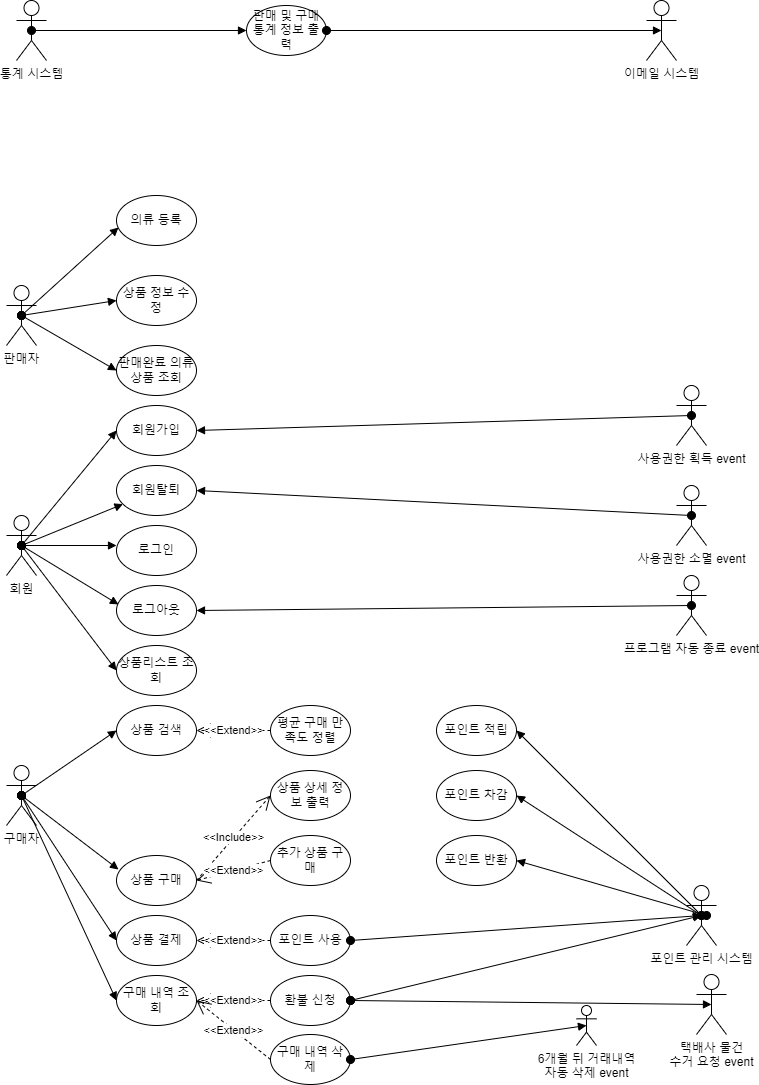

The diagram above was exported from draw.io. Its source (the exported page's mxGraphModel, read from the mxfile embedded in the PNG):
<mxGraphModel dx="1237" dy="663" grid="1" gridSize="10" guides="1" tooltips="1" connect="1" arrows="1" fold="1" page="1" pageScale="1" pageWidth="827" pageHeight="1169" math="0" shadow="0">
  <root>
    <mxCell id="0" />
    <mxCell id="1" parent="0" />
    <mxCell id="lLaUed7XKCtOLdhvuzpd-2" value="회원" style="shape=umlActor;verticalLabelPosition=bottom;verticalAlign=top;html=1;outlineConnect=0;" vertex="1" parent="1">
      <mxGeometry x="70" y="600" width="30" height="60" as="geometry" />
    </mxCell>
    <mxCell id="lLaUed7XKCtOLdhvuzpd-3" value="구매자" style="shape=umlActor;verticalLabelPosition=bottom;verticalAlign=top;html=1;outlineConnect=0;" vertex="1" parent="1">
      <mxGeometry x="70" y="850" width="30" height="60" as="geometry" />
    </mxCell>
    <mxCell id="lLaUed7XKCtOLdhvuzpd-4" value="판매자&lt;br&gt;" style="shape=umlActor;verticalLabelPosition=bottom;verticalAlign=top;html=1;outlineConnect=0;" vertex="1" parent="1">
      <mxGeometry x="70" y="370" width="30" height="60" as="geometry" />
    </mxCell>
    <mxCell id="lLaUed7XKCtOLdhvuzpd-9" value="의류 등록" style="ellipse;whiteSpace=wrap;html=1;" vertex="1" parent="1">
      <mxGeometry x="180" y="280" width="80" height="50" as="geometry" />
    </mxCell>
    <mxCell id="lLaUed7XKCtOLdhvuzpd-10" value="판매완료 의류상품 조회" style="ellipse;whiteSpace=wrap;html=1;" vertex="1" parent="1">
      <mxGeometry x="180" y="430" width="80" height="50" as="geometry" />
    </mxCell>
    <mxCell id="lLaUed7XKCtOLdhvuzpd-11" value="상품 정보 수정" style="ellipse;whiteSpace=wrap;html=1;" vertex="1" parent="1">
      <mxGeometry x="180" y="360" width="80" height="50" as="geometry" />
    </mxCell>
    <mxCell id="lLaUed7XKCtOLdhvuzpd-12" value="" style="html=1;verticalAlign=bottom;startArrow=oval;startFill=1;endArrow=block;startSize=8;rounded=0;exitX=0.5;exitY=0.5;exitDx=0;exitDy=0;exitPerimeter=0;entryX=0.025;entryY=0.64;entryDx=0;entryDy=0;entryPerimeter=0;" edge="1" parent="1" source="lLaUed7XKCtOLdhvuzpd-4" target="lLaUed7XKCtOLdhvuzpd-9">
      <mxGeometry width="60" relative="1" as="geometry">
        <mxPoint x="710" y="730" as="sourcePoint" />
        <mxPoint x="770" y="730" as="targetPoint" />
      </mxGeometry>
    </mxCell>
    <mxCell id="lLaUed7XKCtOLdhvuzpd-13" value="" style="html=1;verticalAlign=bottom;startArrow=oval;startFill=1;endArrow=block;startSize=8;rounded=0;exitX=0.5;exitY=0.5;exitDx=0;exitDy=0;exitPerimeter=0;entryX=0;entryY=0.5;entryDx=0;entryDy=0;" edge="1" parent="1" source="lLaUed7XKCtOLdhvuzpd-4" target="lLaUed7XKCtOLdhvuzpd-11">
      <mxGeometry width="60" relative="1" as="geometry">
        <mxPoint x="110" y="700" as="sourcePoint" />
        <mxPoint x="197" y="642" as="targetPoint" />
      </mxGeometry>
    </mxCell>
    <mxCell id="lLaUed7XKCtOLdhvuzpd-14" value="" style="html=1;verticalAlign=bottom;startArrow=oval;startFill=1;endArrow=block;startSize=8;rounded=0;entryX=0;entryY=0.5;entryDx=0;entryDy=0;exitX=0.5;exitY=0.5;exitDx=0;exitDy=0;exitPerimeter=0;" edge="1" parent="1" source="lLaUed7XKCtOLdhvuzpd-4" target="lLaUed7XKCtOLdhvuzpd-10">
      <mxGeometry width="60" relative="1" as="geometry">
        <mxPoint x="83" y="690" as="sourcePoint" />
        <mxPoint x="170" y="640" as="targetPoint" />
      </mxGeometry>
    </mxCell>
    <mxCell id="lLaUed7XKCtOLdhvuzpd-16" value="상품리스트 조회" style="ellipse;whiteSpace=wrap;html=1;" vertex="1" parent="1">
      <mxGeometry x="180" y="730" width="80" height="50" as="geometry" />
    </mxCell>
    <mxCell id="lLaUed7XKCtOLdhvuzpd-17" value="로그아웃" style="ellipse;whiteSpace=wrap;html=1;" vertex="1" parent="1">
      <mxGeometry x="180" y="670" width="80" height="50" as="geometry" />
    </mxCell>
    <mxCell id="lLaUed7XKCtOLdhvuzpd-18" value="로그인" style="ellipse;whiteSpace=wrap;html=1;" vertex="1" parent="1">
      <mxGeometry x="180" y="610" width="80" height="50" as="geometry" />
    </mxCell>
    <mxCell id="lLaUed7XKCtOLdhvuzpd-19" value="회원탈퇴" style="ellipse;whiteSpace=wrap;html=1;" vertex="1" parent="1">
      <mxGeometry x="180" y="550" width="80" height="50" as="geometry" />
    </mxCell>
    <mxCell id="lLaUed7XKCtOLdhvuzpd-20" value="회원가입" style="ellipse;whiteSpace=wrap;html=1;" vertex="1" parent="1">
      <mxGeometry x="180" y="490" width="80" height="50" as="geometry" />
    </mxCell>
    <mxCell id="lLaUed7XKCtOLdhvuzpd-22" value="상품 검색" style="ellipse;whiteSpace=wrap;html=1;" vertex="1" parent="1">
      <mxGeometry x="180" y="790" width="80" height="50" as="geometry" />
    </mxCell>
    <mxCell id="lLaUed7XKCtOLdhvuzpd-26" value="" style="html=1;verticalAlign=bottom;startArrow=oval;startFill=1;endArrow=block;startSize=8;rounded=0;exitX=0.5;exitY=0.5;exitDx=0;exitDy=0;exitPerimeter=0;entryX=0;entryY=0.5;entryDx=0;entryDy=0;" edge="1" parent="1" source="lLaUed7XKCtOLdhvuzpd-2" target="lLaUed7XKCtOLdhvuzpd-20">
      <mxGeometry width="60" relative="1" as="geometry">
        <mxPoint x="100" y="535" as="sourcePoint" />
        <mxPoint x="195" y="520" as="targetPoint" />
      </mxGeometry>
    </mxCell>
    <mxCell id="lLaUed7XKCtOLdhvuzpd-27" value="" style="html=1;verticalAlign=bottom;startArrow=oval;startFill=1;endArrow=block;startSize=8;rounded=0;exitX=0.5;exitY=0.5;exitDx=0;exitDy=0;exitPerimeter=0;" edge="1" parent="1" source="lLaUed7XKCtOLdhvuzpd-2" target="lLaUed7XKCtOLdhvuzpd-19">
      <mxGeometry width="60" relative="1" as="geometry">
        <mxPoint x="120" y="625" as="sourcePoint" />
        <mxPoint x="215" y="510" as="targetPoint" />
      </mxGeometry>
    </mxCell>
    <mxCell id="lLaUed7XKCtOLdhvuzpd-28" value="" style="html=1;verticalAlign=bottom;startArrow=oval;startFill=1;endArrow=block;startSize=8;rounded=0;exitX=0.5;exitY=0.5;exitDx=0;exitDy=0;exitPerimeter=0;" edge="1" parent="1" source="lLaUed7XKCtOLdhvuzpd-2">
      <mxGeometry width="60" relative="1" as="geometry">
        <mxPoint x="105" y="640" as="sourcePoint" />
        <mxPoint x="180" y="630" as="targetPoint" />
      </mxGeometry>
    </mxCell>
    <mxCell id="lLaUed7XKCtOLdhvuzpd-29" value="" style="html=1;verticalAlign=bottom;startArrow=oval;startFill=1;endArrow=block;startSize=8;rounded=0;entryX=0.025;entryY=0.38;entryDx=0;entryDy=0;entryPerimeter=0;exitX=0.5;exitY=0.5;exitDx=0;exitDy=0;exitPerimeter=0;" edge="1" parent="1" source="lLaUed7XKCtOLdhvuzpd-2" target="lLaUed7XKCtOLdhvuzpd-17">
      <mxGeometry width="60" relative="1" as="geometry">
        <mxPoint x="100" y="655" as="sourcePoint" />
        <mxPoint x="195" y="540" as="targetPoint" />
      </mxGeometry>
    </mxCell>
    <mxCell id="lLaUed7XKCtOLdhvuzpd-31" value="" style="html=1;verticalAlign=bottom;startArrow=oval;startFill=1;endArrow=block;startSize=8;rounded=0;exitX=0.5;exitY=0.5;exitDx=0;exitDy=0;exitPerimeter=0;entryX=0;entryY=0.5;entryDx=0;entryDy=0;" edge="1" parent="1" source="lLaUed7XKCtOLdhvuzpd-2" target="lLaUed7XKCtOLdhvuzpd-16">
      <mxGeometry width="60" relative="1" as="geometry">
        <mxPoint x="135" y="680" as="sourcePoint" />
        <mxPoint x="230" y="565" as="targetPoint" />
      </mxGeometry>
    </mxCell>
    <mxCell id="lLaUed7XKCtOLdhvuzpd-33" value="평균 구매 만족도 정렬" style="ellipse;whiteSpace=wrap;html=1;" vertex="1" parent="1">
      <mxGeometry x="334" y="790" width="80" height="50" as="geometry" />
    </mxCell>
    <mxCell id="lLaUed7XKCtOLdhvuzpd-34" value="포인트 적립" style="ellipse;whiteSpace=wrap;html=1;" vertex="1" parent="1">
      <mxGeometry x="500" y="790" width="80" height="50" as="geometry" />
    </mxCell>
    <mxCell id="lLaUed7XKCtOLdhvuzpd-35" value="포인트 반환" style="ellipse;whiteSpace=wrap;html=1;" vertex="1" parent="1">
      <mxGeometry x="500" y="920" width="80" height="50" as="geometry" />
    </mxCell>
    <mxCell id="lLaUed7XKCtOLdhvuzpd-36" value="포인트 차감" style="ellipse;whiteSpace=wrap;html=1;" vertex="1" parent="1">
      <mxGeometry x="500" y="855" width="80" height="50" as="geometry" />
    </mxCell>
    <mxCell id="lLaUed7XKCtOLdhvuzpd-37" value="상품 상세 정보 출력" style="ellipse;whiteSpace=wrap;html=1;" vertex="1" parent="1">
      <mxGeometry x="334" y="855" width="80" height="50" as="geometry" />
    </mxCell>
    <mxCell id="lLaUed7XKCtOLdhvuzpd-38" value="추가 상품 구매" style="ellipse;whiteSpace=wrap;html=1;" vertex="1" parent="1">
      <mxGeometry x="334" y="920" width="80" height="50" as="geometry" />
    </mxCell>
    <mxCell id="lLaUed7XKCtOLdhvuzpd-39" value="포인트 관리 시스템" style="shape=umlActor;verticalLabelPosition=bottom;verticalAlign=top;html=1;outlineConnect=0;" vertex="1" parent="1">
      <mxGeometry x="750" y="970" width="30" height="60" as="geometry" />
    </mxCell>
    <mxCell id="lLaUed7XKCtOLdhvuzpd-42" value="상품 구매" style="ellipse;whiteSpace=wrap;html=1;" vertex="1" parent="1">
      <mxGeometry x="180" y="940" width="80" height="50" as="geometry" />
    </mxCell>
    <mxCell id="lLaUed7XKCtOLdhvuzpd-43" value="상품 결제" style="ellipse;whiteSpace=wrap;html=1;" vertex="1" parent="1">
      <mxGeometry x="180" y="1000" width="80" height="50" as="geometry" />
    </mxCell>
    <mxCell id="lLaUed7XKCtOLdhvuzpd-44" value="구매 내역 조회" style="ellipse;whiteSpace=wrap;html=1;" vertex="1" parent="1">
      <mxGeometry x="180" y="1060" width="80" height="50" as="geometry" />
    </mxCell>
    <mxCell id="lLaUed7XKCtOLdhvuzpd-45" value="포인트 사용" style="ellipse;whiteSpace=wrap;html=1;" vertex="1" parent="1">
      <mxGeometry x="334" y="1000" width="80" height="50" as="geometry" />
    </mxCell>
    <mxCell id="lLaUed7XKCtOLdhvuzpd-46" value="환불 신청" style="ellipse;whiteSpace=wrap;html=1;" vertex="1" parent="1">
      <mxGeometry x="334" y="1060" width="80" height="50" as="geometry" />
    </mxCell>
    <mxCell id="lLaUed7XKCtOLdhvuzpd-47" value="구매 내역 삭제" style="ellipse;whiteSpace=wrap;html=1;" vertex="1" parent="1">
      <mxGeometry x="334" y="1119" width="80" height="50" as="geometry" />
    </mxCell>
    <mxCell id="lLaUed7XKCtOLdhvuzpd-48" value="통계 시스템" style="shape=umlActor;verticalLabelPosition=bottom;verticalAlign=top;html=1;outlineConnect=0;" vertex="1" parent="1">
      <mxGeometry x="80" y="85" width="30" height="60" as="geometry" />
    </mxCell>
    <mxCell id="lLaUed7XKCtOLdhvuzpd-49" value="사용권한 획득 event" style="shape=umlActor;verticalLabelPosition=bottom;verticalAlign=top;html=1;outlineConnect=0;" vertex="1" parent="1">
      <mxGeometry x="740" y="470" width="30" height="60" as="geometry" />
    </mxCell>
    <mxCell id="lLaUed7XKCtOLdhvuzpd-50" value="프로그램 자동 종료 event" style="shape=umlActor;verticalLabelPosition=bottom;verticalAlign=top;html=1;outlineConnect=0;" vertex="1" parent="1">
      <mxGeometry x="740" y="660" width="30" height="60" as="geometry" />
    </mxCell>
    <mxCell id="lLaUed7XKCtOLdhvuzpd-51" value="사용권한 소멸 event&lt;br&gt;" style="shape=umlActor;verticalLabelPosition=bottom;verticalAlign=top;html=1;outlineConnect=0;" vertex="1" parent="1">
      <mxGeometry x="740" y="570" width="30" height="60" as="geometry" />
    </mxCell>
    <mxCell id="lLaUed7XKCtOLdhvuzpd-54" value="" style="html=1;verticalAlign=bottom;startArrow=oval;startFill=1;endArrow=block;startSize=8;rounded=0;entryX=1;entryY=0.5;entryDx=0;entryDy=0;exitX=0.5;exitY=0.5;exitDx=0;exitDy=0;exitPerimeter=0;" edge="1" parent="1" source="lLaUed7XKCtOLdhvuzpd-49" target="lLaUed7XKCtOLdhvuzpd-20">
      <mxGeometry width="60" relative="1" as="geometry">
        <mxPoint x="460" y="431" as="sourcePoint" />
        <mxPoint x="557" y="490" as="targetPoint" />
      </mxGeometry>
    </mxCell>
    <mxCell id="lLaUed7XKCtOLdhvuzpd-55" value="" style="html=1;verticalAlign=bottom;startArrow=oval;startFill=1;endArrow=block;startSize=8;rounded=0;entryX=1;entryY=0.5;entryDx=0;entryDy=0;exitX=0.5;exitY=0.5;exitDx=0;exitDy=0;exitPerimeter=0;" edge="1" parent="1" source="lLaUed7XKCtOLdhvuzpd-51" target="lLaUed7XKCtOLdhvuzpd-19">
      <mxGeometry width="60" relative="1" as="geometry">
        <mxPoint x="440" y="590" as="sourcePoint" />
        <mxPoint x="537" y="649" as="targetPoint" />
      </mxGeometry>
    </mxCell>
    <mxCell id="lLaUed7XKCtOLdhvuzpd-56" value="" style="html=1;verticalAlign=bottom;startArrow=oval;startFill=1;endArrow=block;startSize=8;rounded=0;entryX=1;entryY=0.5;entryDx=0;entryDy=0;exitX=0.5;exitY=0.5;exitDx=0;exitDy=0;exitPerimeter=0;" edge="1" parent="1" source="lLaUed7XKCtOLdhvuzpd-50" target="lLaUed7XKCtOLdhvuzpd-17">
      <mxGeometry width="60" relative="1" as="geometry">
        <mxPoint x="480" y="630" as="sourcePoint" />
        <mxPoint x="577" y="689" as="targetPoint" />
      </mxGeometry>
    </mxCell>
    <mxCell id="lLaUed7XKCtOLdhvuzpd-58" value="" style="html=1;verticalAlign=bottom;startArrow=oval;startFill=1;endArrow=block;startSize=8;rounded=0;entryX=0;entryY=0.5;entryDx=0;entryDy=0;exitX=0.5;exitY=0.5;exitDx=0;exitDy=0;exitPerimeter=0;" edge="1" parent="1" source="lLaUed7XKCtOLdhvuzpd-3" target="lLaUed7XKCtOLdhvuzpd-44">
      <mxGeometry width="60" relative="1" as="geometry">
        <mxPoint x="360" y="710" as="sourcePoint" />
        <mxPoint x="457" y="769" as="targetPoint" />
      </mxGeometry>
    </mxCell>
    <mxCell id="lLaUed7XKCtOLdhvuzpd-59" value="" style="html=1;verticalAlign=bottom;startArrow=oval;startFill=1;endArrow=block;startSize=8;rounded=0;entryX=0;entryY=0.5;entryDx=0;entryDy=0;exitX=0.5;exitY=0.5;exitDx=0;exitDy=0;exitPerimeter=0;" edge="1" parent="1" source="lLaUed7XKCtOLdhvuzpd-3" target="lLaUed7XKCtOLdhvuzpd-43">
      <mxGeometry width="60" relative="1" as="geometry">
        <mxPoint x="360" y="671" as="sourcePoint" />
        <mxPoint x="457" y="730" as="targetPoint" />
      </mxGeometry>
    </mxCell>
    <mxCell id="lLaUed7XKCtOLdhvuzpd-60" value="" style="html=1;verticalAlign=bottom;startArrow=oval;startFill=1;endArrow=block;startSize=8;rounded=0;entryX=0.025;entryY=0.28;entryDx=0;entryDy=0;entryPerimeter=0;exitX=0.5;exitY=0.5;exitDx=0;exitDy=0;exitPerimeter=0;" edge="1" parent="1" source="lLaUed7XKCtOLdhvuzpd-3" target="lLaUed7XKCtOLdhvuzpd-42">
      <mxGeometry width="60" relative="1" as="geometry">
        <mxPoint x="317" y="671" as="sourcePoint" />
        <mxPoint x="414" y="730" as="targetPoint" />
      </mxGeometry>
    </mxCell>
    <mxCell id="lLaUed7XKCtOLdhvuzpd-61" value="" style="html=1;verticalAlign=bottom;startArrow=oval;startFill=1;endArrow=block;startSize=8;rounded=0;entryX=0;entryY=0.5;entryDx=0;entryDy=0;exitX=0.5;exitY=0.5;exitDx=0;exitDy=0;exitPerimeter=0;" edge="1" parent="1" source="lLaUed7XKCtOLdhvuzpd-3" target="lLaUed7XKCtOLdhvuzpd-22">
      <mxGeometry width="60" relative="1" as="geometry">
        <mxPoint x="510" y="530" as="sourcePoint" />
        <mxPoint x="607" y="589" as="targetPoint" />
      </mxGeometry>
    </mxCell>
    <mxCell id="lLaUed7XKCtOLdhvuzpd-69" value="" style="html=1;verticalAlign=bottom;startArrow=oval;startFill=1;endArrow=block;startSize=8;rounded=0;exitX=0.5;exitY=0.5;exitDx=0;exitDy=0;exitPerimeter=0;entryX=1;entryY=0.5;entryDx=0;entryDy=0;" edge="1" parent="1" source="lLaUed7XKCtOLdhvuzpd-39" target="lLaUed7XKCtOLdhvuzpd-34">
      <mxGeometry width="60" relative="1" as="geometry">
        <mxPoint x="550" y="710" as="sourcePoint" />
        <mxPoint x="645" y="710" as="targetPoint" />
      </mxGeometry>
    </mxCell>
    <mxCell id="lLaUed7XKCtOLdhvuzpd-70" value="" style="html=1;verticalAlign=bottom;startArrow=oval;startFill=1;endArrow=block;startSize=8;rounded=0;exitX=0.5;exitY=0.5;exitDx=0;exitDy=0;exitPerimeter=0;entryX=1;entryY=0.5;entryDx=0;entryDy=0;" edge="1" parent="1" source="lLaUed7XKCtOLdhvuzpd-39" target="lLaUed7XKCtOLdhvuzpd-36">
      <mxGeometry width="60" relative="1" as="geometry">
        <mxPoint x="775" y="860" as="sourcePoint" />
        <mxPoint x="590" y="825" as="targetPoint" />
      </mxGeometry>
    </mxCell>
    <mxCell id="lLaUed7XKCtOLdhvuzpd-71" value="" style="html=1;verticalAlign=bottom;startArrow=oval;startFill=1;endArrow=block;startSize=8;rounded=0;exitX=0.667;exitY=0.5;exitDx=0;exitDy=0;exitPerimeter=0;entryX=1;entryY=0.5;entryDx=0;entryDy=0;" edge="1" parent="1" source="lLaUed7XKCtOLdhvuzpd-39" target="lLaUed7XKCtOLdhvuzpd-35">
      <mxGeometry width="60" relative="1" as="geometry">
        <mxPoint x="775" y="860" as="sourcePoint" />
        <mxPoint x="590" y="890" as="targetPoint" />
      </mxGeometry>
    </mxCell>
    <mxCell id="lLaUed7XKCtOLdhvuzpd-73" value="" style="html=1;verticalAlign=bottom;startArrow=oval;startFill=1;endArrow=block;startSize=8;rounded=0;exitX=1;exitY=0.5;exitDx=0;exitDy=0;entryX=0.5;entryY=0.5;entryDx=0;entryDy=0;entryPerimeter=0;" edge="1" parent="1" source="lLaUed7XKCtOLdhvuzpd-45" target="lLaUed7XKCtOLdhvuzpd-39">
      <mxGeometry width="60" relative="1" as="geometry">
        <mxPoint x="270" y="975" as="sourcePoint" />
        <mxPoint x="775" y="1010" as="targetPoint" />
      </mxGeometry>
    </mxCell>
    <mxCell id="lLaUed7XKCtOLdhvuzpd-74" value="" style="html=1;verticalAlign=bottom;startArrow=oval;startFill=1;endArrow=block;startSize=8;rounded=0;exitX=1;exitY=0.5;exitDx=0;exitDy=0;entryX=0.5;entryY=0.5;entryDx=0;entryDy=0;entryPerimeter=0;" edge="1" parent="1" source="lLaUed7XKCtOLdhvuzpd-46" target="lLaUed7XKCtOLdhvuzpd-39">
      <mxGeometry width="60" relative="1" as="geometry">
        <mxPoint x="424" y="1035" as="sourcePoint" />
        <mxPoint x="775" y="1010" as="targetPoint" />
      </mxGeometry>
    </mxCell>
    <mxCell id="lLaUed7XKCtOLdhvuzpd-75" value="택배사 물건&lt;br&gt;수거 요청 event" style="shape=umlActor;verticalLabelPosition=bottom;verticalAlign=top;html=1;outlineConnect=0;" vertex="1" parent="1">
      <mxGeometry x="760" y="1059" width="30" height="60" as="geometry" />
    </mxCell>
    <mxCell id="lLaUed7XKCtOLdhvuzpd-76" value="" style="html=1;verticalAlign=bottom;startArrow=oval;startFill=1;endArrow=block;startSize=8;rounded=0;exitX=1;exitY=0.5;exitDx=0;exitDy=0;entryX=0.5;entryY=0.5;entryDx=0;entryDy=0;entryPerimeter=0;" edge="1" parent="1" source="lLaUed7XKCtOLdhvuzpd-46" target="lLaUed7XKCtOLdhvuzpd-75">
      <mxGeometry width="60" relative="1" as="geometry">
        <mxPoint x="424" y="1095" as="sourcePoint" />
        <mxPoint x="775" y="1010" as="targetPoint" />
      </mxGeometry>
    </mxCell>
    <mxCell id="lLaUed7XKCtOLdhvuzpd-77" value="6개월 뒤 거래내역&lt;br&gt;자동 삭제 event" style="shape=umlActor;verticalLabelPosition=bottom;verticalAlign=top;html=1;outlineConnect=0;" vertex="1" parent="1">
      <mxGeometry x="640" y="1090" width="20" height="40" as="geometry" />
    </mxCell>
    <mxCell id="lLaUed7XKCtOLdhvuzpd-78" value="" style="html=1;verticalAlign=bottom;startArrow=oval;startFill=1;endArrow=block;startSize=8;rounded=0;exitX=1;exitY=0.5;exitDx=0;exitDy=0;entryX=0.5;entryY=0.5;entryDx=0;entryDy=0;entryPerimeter=0;" edge="1" parent="1" source="lLaUed7XKCtOLdhvuzpd-47" target="lLaUed7XKCtOLdhvuzpd-77">
      <mxGeometry width="60" relative="1" as="geometry">
        <mxPoint x="424" y="1095" as="sourcePoint" />
        <mxPoint x="785" y="1099" as="targetPoint" />
      </mxGeometry>
    </mxCell>
    <mxCell id="lLaUed7XKCtOLdhvuzpd-80" value="&amp;lt;&amp;lt;Include&amp;gt;&amp;gt;" style="endArrow=open;endSize=12;dashed=1;html=1;rounded=0;exitX=1;exitY=0.5;exitDx=0;exitDy=0;entryX=0;entryY=0.5;entryDx=0;entryDy=0;" edge="1" parent="1" source="lLaUed7XKCtOLdhvuzpd-42" target="lLaUed7XKCtOLdhvuzpd-37">
      <mxGeometry width="160" relative="1" as="geometry">
        <mxPoint x="290" y="1030" as="sourcePoint" />
        <mxPoint x="450" y="1030" as="targetPoint" />
      </mxGeometry>
    </mxCell>
    <mxCell id="lLaUed7XKCtOLdhvuzpd-81" value="&amp;lt;&amp;lt;Extend&amp;gt;&amp;gt;" style="endArrow=open;endSize=12;dashed=1;html=1;rounded=0;exitX=0;exitY=0.5;exitDx=0;exitDy=0;entryX=1;entryY=0.5;entryDx=0;entryDy=0;" edge="1" parent="1" source="lLaUed7XKCtOLdhvuzpd-38" target="lLaUed7XKCtOLdhvuzpd-42">
      <mxGeometry width="160" relative="1" as="geometry">
        <mxPoint x="290" y="930" as="sourcePoint" />
        <mxPoint x="450" y="930" as="targetPoint" />
      </mxGeometry>
    </mxCell>
    <mxCell id="lLaUed7XKCtOLdhvuzpd-82" value="&amp;lt;&amp;lt;Extend&amp;gt;&amp;gt;" style="endArrow=open;endSize=12;dashed=1;html=1;rounded=0;exitX=0;exitY=0.5;exitDx=0;exitDy=0;entryX=1;entryY=0.5;entryDx=0;entryDy=0;" edge="1" parent="1" source="lLaUed7XKCtOLdhvuzpd-45" target="lLaUed7XKCtOLdhvuzpd-43">
      <mxGeometry width="160" relative="1" as="geometry">
        <mxPoint x="354" y="970" as="sourcePoint" />
        <mxPoint x="280" y="990" as="targetPoint" />
      </mxGeometry>
    </mxCell>
    <mxCell id="lLaUed7XKCtOLdhvuzpd-83" value="&amp;lt;&amp;lt;Extend&amp;gt;&amp;gt;" style="endArrow=open;endSize=12;dashed=1;html=1;rounded=0;exitX=0;exitY=0.5;exitDx=0;exitDy=0;entryX=1;entryY=0.5;entryDx=0;entryDy=0;" edge="1" parent="1" source="lLaUed7XKCtOLdhvuzpd-46" target="lLaUed7XKCtOLdhvuzpd-44">
      <mxGeometry width="160" relative="1" as="geometry">
        <mxPoint x="344" y="1035" as="sourcePoint" />
        <mxPoint x="270" y="1035" as="targetPoint" />
      </mxGeometry>
    </mxCell>
    <mxCell id="lLaUed7XKCtOLdhvuzpd-84" value="&amp;lt;&amp;lt;Extend&amp;gt;&amp;gt;" style="endArrow=open;endSize=12;dashed=1;html=1;rounded=0;exitX=0;exitY=0.5;exitDx=0;exitDy=0;entryX=1;entryY=0.5;entryDx=0;entryDy=0;" edge="1" parent="1" source="lLaUed7XKCtOLdhvuzpd-47" target="lLaUed7XKCtOLdhvuzpd-44">
      <mxGeometry width="160" relative="1" as="geometry">
        <mxPoint x="344" y="1095" as="sourcePoint" />
        <mxPoint x="270" y="1095" as="targetPoint" />
      </mxGeometry>
    </mxCell>
    <mxCell id="lLaUed7XKCtOLdhvuzpd-87" value="판매 및 구매&lt;br&gt;통계 정보 출력" style="ellipse;whiteSpace=wrap;html=1;" vertex="1" parent="1">
      <mxGeometry x="310" y="90" width="80" height="50" as="geometry" />
    </mxCell>
    <mxCell id="lLaUed7XKCtOLdhvuzpd-88" value="" style="html=1;verticalAlign=bottom;startArrow=oval;startFill=1;endArrow=block;startSize=8;rounded=0;entryX=0;entryY=0.5;entryDx=0;entryDy=0;exitX=0.5;exitY=0.5;exitDx=0;exitDy=0;exitPerimeter=0;" edge="1" parent="1" source="lLaUed7XKCtOLdhvuzpd-48" target="lLaUed7XKCtOLdhvuzpd-87">
      <mxGeometry width="60" relative="1" as="geometry">
        <mxPoint x="120" y="110" as="sourcePoint" />
        <mxPoint x="192" y="321.9999999999999" as="targetPoint" />
      </mxGeometry>
    </mxCell>
    <mxCell id="lLaUed7XKCtOLdhvuzpd-89" value="이메일 시스템" style="shape=umlActor;verticalLabelPosition=bottom;verticalAlign=top;html=1;outlineConnect=0;" vertex="1" parent="1">
      <mxGeometry x="710" y="85" width="30" height="60" as="geometry" />
    </mxCell>
    <mxCell id="lLaUed7XKCtOLdhvuzpd-92" value="" style="html=1;verticalAlign=bottom;startArrow=oval;startFill=1;endArrow=block;startSize=8;rounded=0;entryX=0.5;entryY=0.5;entryDx=0;entryDy=0;exitX=1;exitY=0.5;exitDx=0;exitDy=0;entryPerimeter=0;" edge="1" parent="1" source="lLaUed7XKCtOLdhvuzpd-87" target="lLaUed7XKCtOLdhvuzpd-89">
      <mxGeometry width="60" relative="1" as="geometry">
        <mxPoint x="120" y="125" as="sourcePoint" />
        <mxPoint x="320" y="125" as="targetPoint" />
      </mxGeometry>
    </mxCell>
    <mxCell id="lLaUed7XKCtOLdhvuzpd-93" value="&amp;lt;&amp;lt;Extend&amp;gt;&amp;gt;" style="endArrow=open;endSize=12;dashed=1;html=1;rounded=0;exitX=0;exitY=0.5;exitDx=0;exitDy=0;entryX=1;entryY=0.5;entryDx=0;entryDy=0;" edge="1" parent="1" source="lLaUed7XKCtOLdhvuzpd-33" target="lLaUed7XKCtOLdhvuzpd-22">
      <mxGeometry width="160" relative="1" as="geometry">
        <mxPoint x="344" y="955" as="sourcePoint" />
        <mxPoint x="270" y="975" as="targetPoint" />
      </mxGeometry>
    </mxCell>
  </root>
</mxGraphModel>